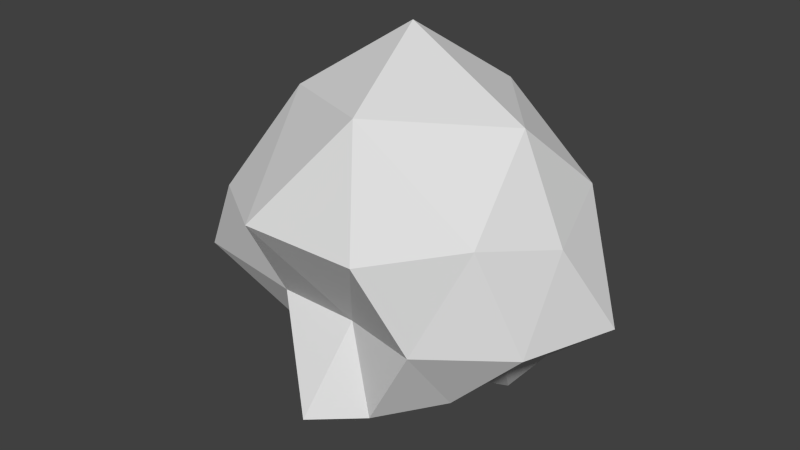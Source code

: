 # Source: shard2.blend  (saved by Blender 2.75.0; exported with 4.5.12 LTS)
import bpy
from mathutils import Matrix  # noqa: F401  (used for matrix-valued properties, if any)

bpy.ops.wm.read_factory_settings(use_empty=True)
scene = bpy.context.scene
scene.name = 'Scene'

# ---- collections
col_collection_1 = bpy.data.collections.new('Collection 1'); scene.collection.children.link(col_collection_1)

# ---- world
world_world = bpy.data.worlds.new('World'); scene.world = world_world
world_world.color = (0.05088, 0.05088, 0.05088)
world_world.use_sun_shadow = False
world_world.sun_shadow_jitter_overblur = 0.0
world_world.cycles.sampling_method = 'MANUAL'
world_world.cycles.sample_map_resolution = 256

# ---- meshes
me_icosphere = bpy.data.meshes.new('Icosphere')
me_icosphere.from_pydata([(0.1081, 0.0816, -0.3756), (0.3213, -0.2025, -0.2569), (-0.1088, -0.4965, -0.3655), (-0.5437, -0.0331, -0.2477), (0.01656, 0.2691, -0.2676), (0.4011, 0.3091, -0.2771), (0.2198, -0.5909, 0.4078), (-0.5508, -0.3765, 0.3791), (-0.7287, 0.5256, 0.437), (0.1654, 0.3044, 0.3382), (0.5992, 0.006705, 0.3565), (-0.02117, 0.001965, 0.9974), (0.04024, -0.2368, -0.3626), (0.1537, -0.01376, -0.3154), (0.1025, -0.3808, -0.3239), (0.3695, 0.06182, -0.2457), (0.2875, 0.2077, -0.4222), (-0.1102, 0.01565, -0.3006), (-0.1879, -0.2559, -0.2196), (0.09351, 0.2536, -0.4981), (-0.1042, 0.1381, -0.2276), (0.1484, 0.3925, -0.4455), (0.6046, -0.1994, 0.03498), (0.7027, 0.2181, -0.005243), (0.01617, -0.3634, 0.03444), (0.3273, -0.4473, 0.05398), (-0.7978, -0.261, 0.01721), (-0.2943, -0.3665, 0.04268), (-0.292, 0.3805, 0.08943), (-0.6017, 0.1833, 0.02129), (0.3193, 0.4271, 0.01157), (0.04303, 0.2423, -0.02226), (0.4863, -0.3225, 0.4456), (-0.191, -0.6309, 0.4367), (-0.5875, -0.009532, 0.4176), (-0.2084, 0.5653, 0.4259), (0.504, 0.3316, 0.4477), (0.1625, -0.5, 0.8507), (0.4381, -0.003735, 0.7367), (-0.3303, -0.2211, 0.7662), (-0.397, 0.2759, 0.7731), (0.1217, 0.373, 0.732)], [], [(0, 13, 12), (1, 13, 15), (0, 12, 17), (0, 17, 19), (0, 19, 16), (1, 15, 22), (2, 14, 24), (3, 18, 26), (4, 20, 28), (5, 21, 30), (1, 22, 25), (2, 24, 27), (3, 26, 29), (4, 28, 31), (5, 30, 23), (6, 32, 37), (7, 33, 39), (8, 34, 40), (9, 35, 41), (10, 36, 38), (38, 41, 11), (38, 36, 41), (36, 9, 41), (41, 40, 11), (41, 35, 40), (35, 8, 40), (40, 39, 11), (40, 34, 39), (34, 7, 39), (39, 37, 11), (39, 33, 37), (33, 6, 37), (37, 38, 11), (37, 32, 38), (32, 10, 38), (23, 36, 10), (23, 30, 36), (30, 9, 36), (31, 35, 9), (31, 28, 35), (28, 8, 35), (29, 34, 8), (29, 26, 34), (26, 7, 34), (27, 33, 7), (27, 24, 33), (24, 6, 33), (25, 32, 6), (25, 22, 32), (22, 10, 32), (30, 31, 9), (30, 21, 31), (21, 4, 31), (28, 29, 8), (28, 20, 29), (20, 3, 29), (26, 27, 7), (26, 18, 27), (18, 2, 27), (24, 25, 6), (24, 14, 25), (14, 1, 25), (22, 23, 10), (22, 15, 23), (15, 5, 23), (16, 21, 5), (16, 19, 21), (19, 4, 21), (19, 20, 4), (19, 17, 20), (17, 3, 20), (17, 18, 3), (17, 12, 18), (12, 2, 18), (15, 16, 5), (15, 13, 16), (13, 0, 16), (12, 14, 2), (12, 13, 14), (13, 1, 14)])
me_icosphere.use_remesh_preserve_volume = False
me_icosphere.use_remesh_preserve_attributes = False
me_icosphere.use_mirror_vertex_groups = False
me_icosphere.update()

# ---- objects
ob_icosphere = bpy.data.objects.new('Icosphere', me_icosphere)

# ---- transforms, parenting, visibility, modifiers, constraints
ob_icosphere.location = (0.0, 0.0, 0.0)
ob_icosphere.lineart.crease_threshold = 0.0

# ---- collection membership
col_collection_1.objects.link(ob_icosphere)

# ---- scene / render settings (as saved in the file)
scene.frame_start = 1; scene.frame_end = 250; scene.frame_set(1)
scene.render.engine = 'BLENDER_EEVEE_NEXT'
scene.render.resolution_percentage = 50
scene.render.dither_intensity = 0.0
scene.cycles.use_denoising = False
scene.cycles.samples = 10
scene.cycles.sampling_pattern = 'TABULATED_SOBOL'
scene.cycles.light_sampling_threshold = 0.0
scene.cycles.use_adaptive_sampling = False
scene.cycles.use_light_tree = False
scene.cycles.blur_glossy = 0.0
scene.cycles.pixel_filter_type = 'GAUSSIAN'
scene.cycles.sample_clamp_indirect = 0.0
scene.view_settings.view_transform = 'Standard'
bpy.context.view_layer.update()

# ---- added for rendering (the .blend has no active camera and no usable light): camera, sun
cam_auto = bpy.data.cameras.new('AutoCamera')
cam_auto.lens = 50.0
cam_auto.sensor_width = 36.0
cam_auto.clip_end = 1000.0
ob_auto_camera = bpy.data.objects.new('AutoCamera', cam_auto)
scene.collection.objects.link(ob_auto_camera)
ob_auto_camera.location = (2.20348, -2.73398, 2.05046)
ob_auto_camera.rotation_euler = (1.09748, -7.21219e-08, 0.694738)
scene.camera = ob_auto_camera
light_auto_sun = bpy.data.lights.new('AutoSun', 'SUN')
light_auto_sun.energy = 3.0
light_auto_sun.angle = 0.0523599
ob_auto_sun = bpy.data.objects.new('AutoSun', light_auto_sun)
scene.collection.objects.link(ob_auto_sun)
ob_auto_sun.rotation_euler = (0.872665, 0.174533, 0.523599)
bpy.context.view_layer.update()
